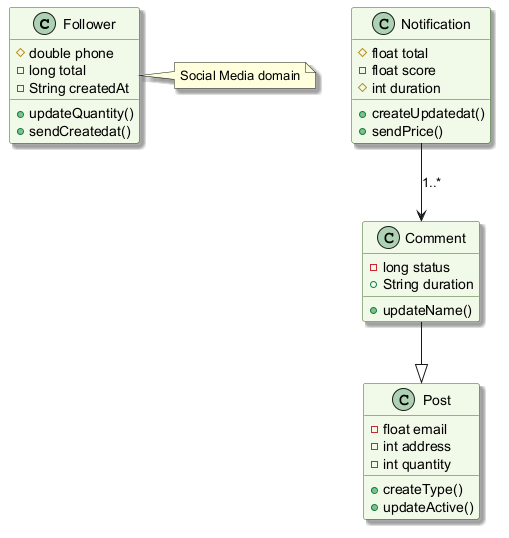

The diagram above was rendered by PlantUML. Its source (embedded in the PNG):
@startuml
skinparam backgroundColor #FFFFFF
skinparam classBackgroundColor #F1F8E9
skinparam classBorderColor #33691E
skinparam shadowing true
class Follower {
  #double phone
  -long total
  -String createdAt
  +updateQuantity()
  +sendCreatedat()
}
class Notification {
  #float total
  -float score
  #int duration
  +createUpdatedat()
  +sendPrice()
}
class Post {
  -float email
  -int address
  -int quantity
  +createType()
  +updateActive()
}
class Comment {
  -long status
  +String duration
  +updateName()
}
Notification --> Comment : "1..*"
Comment --|> Post
note right of Follower : Social Media domain
@enduml